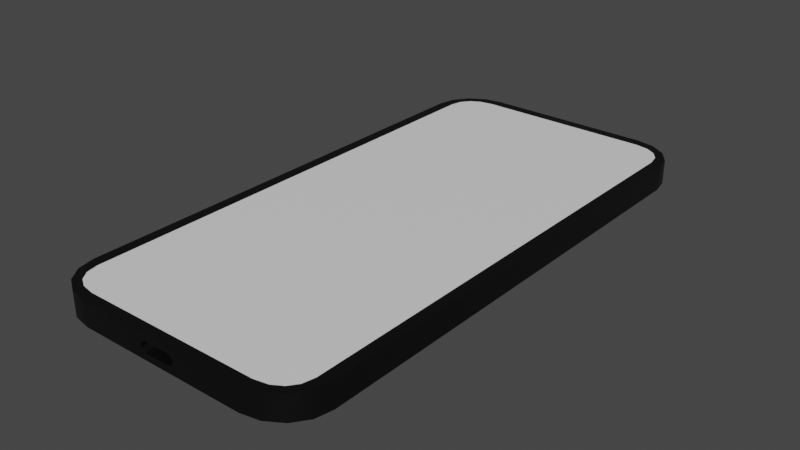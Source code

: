 # Source: Phone.blend  (saved by Blender 4.0.36; exported with 4.5.12 LTS)
import bpy
from mathutils import Matrix  # noqa: F401  (used for matrix-valued properties, if any)

bpy.ops.wm.read_factory_settings(use_empty=True)
scene = bpy.context.scene
scene.name = 'Scene'

# ---- collections
col_collection = bpy.data.collections.new('Collection'); scene.collection.children.link(col_collection)

# ---- materials (node trees are filled in below, after node groups)
mat_phonemat = bpy.data.materials.new('PhoneMAT')
mat_phonescreen = bpy.data.materials.new('PhoneScreen')

# ---- node groups
ng_auto_smooth = bpy.data.node_groups.new('Auto Smooth', 'GeometryNodeTree')
_s = ng_auto_smooth.interface.new_socket(name='Geometry', in_out='OUTPUT', socket_type='NodeSocketGeometry')
_s = ng_auto_smooth.interface.new_socket(name='Geometry', in_out='INPUT', socket_type='NodeSocketGeometry')
_s = ng_auto_smooth.interface.new_socket(name='Angle', in_out='INPUT', socket_type='NodeSocketFloat')
_s.subtype = 'ANGLE'
_s.min_value = 0.0
_s.max_value = 3.142
ng_auto_smooth.is_modifier = True
_N = ng_auto_smooth.nodes; _L = ng_auto_smooth.links
n0 = _N.new('NodeGroupOutput'); n0.name = 'Group Output'; n0.location = (480, -100)
n1 = _N.new('NodeGroupInput'); n1.name = 'Group Input'; n1.location = (-420, -300)
n2 = _N.new('NodeGroupInput'); n2.name = 'Group Input.001'; n2.location = (-60, -100)
n3 = _N.new('GeometryNodeSetShadeSmooth'); n3.name = 'Set Shade Smooth'; n3.location = (120, -100)
n3.domain = 'EDGE'
n4 = _N.new('GeometryNodeSetShadeSmooth'); n4.name = 'Set Shade Smooth.001'; n4.location = (300, -100)
n5 = _N.new('GeometryNodeInputMeshEdgeAngle'); n5.name = 'Edge Angle'; n5.location = (-420, -220)
n6 = _N.new('GeometryNodeInputEdgeSmooth'); n6.name = 'Is Edge Smooth'; n6.location = (-60, -160)
n7 = _N.new('GeometryNodeInputShadeSmooth'); n7.name = 'Is Face Smooth'; n7.location = (-240, -340)
n8 = _N.new('FunctionNodeBooleanMath'); n8.name = 'Boolean Math'; n8.location = (-60, -220)
n9 = _N.new('FunctionNodeCompare'); n9.name = 'Compare'; n9.location = (-240, -180)
n9.operation = 'LESS_EQUAL'
_L.new(n5.outputs[0], n9.inputs[0])
_L.new(n4.outputs[0], n0.inputs[0])
_L.new(n1.outputs[1], n9.inputs[1])
_L.new(n9.outputs[0], n8.inputs[0])
_L.new(n7.outputs[0], n8.inputs[1])
_L.new(n2.outputs[0], n3.inputs[0])
_L.new(n6.outputs[0], n3.inputs[1])
_L.new(n3.outputs[0], n4.inputs[0])
_L.new(n8.outputs[0], n3.inputs[2])
n0.is_active_output = True

# ---- material node trees
mat_phonemat.use_nodes = True; mat_phonemat.node_tree.nodes.clear()
_N = mat_phonemat.node_tree.nodes; _L = mat_phonemat.node_tree.links
n0 = _N.new('ShaderNodeBsdfPrincipled'); n0.name = 'Principled BSDF'; n0.location = (10, 300)
n0.inputs[0].default_value = (0.0, 0.0, 0.0, 1.0)
n0.inputs[3].default_value = 1.45
n1 = _N.new('ShaderNodeOutputMaterial'); n1.name = 'Material Output'; n1.location = (300, 300)
_L.new(n0.outputs[0], n1.inputs[0])
n1.is_active_output = True
mat_phonescreen.use_nodes = True; mat_phonescreen.node_tree.nodes.clear()
_N = mat_phonescreen.node_tree.nodes; _L = mat_phonescreen.node_tree.links
n0 = _N.new('ShaderNodeBsdfPrincipled'); n0.name = 'Principled BSDF'; n0.location = (10, 300)
n0.inputs[3].default_value = 1.45
n1 = _N.new('ShaderNodeOutputMaterial'); n1.name = 'Material Output'; n1.location = (300, 300)
_L.new(n0.outputs[0], n1.inputs[0])
n1.is_active_output = True

# ---- world
world_world = bpy.data.worlds.new('World'); scene.world = world_world
world_world.use_nodes = True; world_world.node_tree.nodes.clear()
_N = world_world.node_tree.nodes; _L = world_world.node_tree.links
n0 = _N.new('ShaderNodeOutputWorld'); n0.name = 'World Output'; n0.location = (300, 300)
n1 = _N.new('ShaderNodeBackground'); n1.name = 'Background'; n1.location = (10, 300)
n1.inputs[0].default_value = (0.05088, 0.05088, 0.05088, 1.0)
_L.new(n1.outputs[0], n0.inputs[0])
n0.is_active_output = True
world_world.color = (0.05088, 0.05088, 0.05088)
world_world.use_sun_shadow = False
world_world.sun_shadow_jitter_overblur = 0.0

# ---- meshes
me_cube = bpy.data.meshes.new('Cube')
me_cube.from_pydata([(0.2795, 1.193, -0.109), (0.07446, 1.374, -0.109), (0.1851, 1.21, -0.109), (0.1263, 1.247, -0.109), (0.0909, 1.297, -0.109), (-0.9785, -1.886, 0.0978), (-0.7176, -2.12, 0.0978), (-0.9569, -1.983, 0.0978), (-0.9047, -2.053, 0.0978), (-0.8265, -2.1, 0.0978), (0.07446, 1.837, -0.109), (0.2795, 2.018, -0.109), (0.0909, 1.914, -0.109), (0.1263, 1.964, -0.109), (0.1851, 2.0, -0.109), (-0.2368, 2.15, 0.0978), (-0.9785, 1.886, 0.0978), (-0.8265, 2.1, 0.0978), (-0.9047, 2.053, 0.0978), (-0.9569, 1.983, 0.0978), (0.8809, 1.374, -0.109), (0.6759, 1.193, -0.109), (0.8645, 1.297, -0.109), (0.8291, 1.247, -0.109), (0.7703, 1.21, -0.109), (0.7176, -2.12, 0.0978), (0.9785, -1.886, 0.0978), (0.8265, -2.1, 0.0978), (0.9047, -2.053, 0.0978), (0.9569, -1.983, 0.0978), (0.6759, 2.018, -0.109), (0.8809, 1.837, -0.109), (0.7703, 2.0, -0.109), (0.8291, 1.964, -0.109), (0.8645, 1.914, -0.109), (0.9785, 1.886, 0.0978), (0.2368, 2.15, 0.0978), (0.9569, 1.983, 0.0978), (0.9047, 2.053, 0.0978), (0.8265, 2.1, 0.0978), (-0.8325, -2.18, 0.0978), (-0.9579, -2.102, 0.0978), (-1.042, -1.985, 0.0978), (-1.071, -1.847, 0.0978), (-0.8325, 2.18, 0.0978), (-0.2332, 2.177, 0.0978), (-0.9579, 2.102, 0.0978), (-1.042, 1.985, 0.0978), (-1.071, 1.847, 0.0978), (1.042, 1.985, 0.0978), (1.071, 1.847, 0.0978), (0.9579, 2.102, 0.0978), (0.8325, 2.18, 0.0978), (0.2332, 2.177, 0.0978), (0.8325, -2.18, 0.0978), (0.9579, -2.102, 0.0978), (1.042, -1.985, 0.0978), (1.071, -1.847, 0.0978), (-0.8325, -2.18, -0.09693), (-0.9579, -2.102, -0.09693), (-1.042, -1.985, -0.09693), (-1.071, -1.847, -0.09693), (-0.6845, 2.208, -0.09693), (-0.8325, 2.18, -0.09693), (-0.9579, 2.102, -0.09693), (-1.042, 1.985, -0.09693), (-1.071, 1.847, -0.09693), (1.071, 1.847, -0.09693), (1.042, 1.985, -0.09693), (0.9579, 2.102, -0.09693), (0.8325, 2.18, -0.09693), (0.6845, 2.208, -0.09693), (0.8325, -2.18, -0.09693), (0.9579, -2.102, -0.09693), (1.042, -1.985, -0.09693), (1.071, -1.847, -0.09693), (0.1767, 1.169, -0.09693), (0.2844, 1.149, -0.09693), (0.09926, 1.217, -0.09693), (0.05, 1.286, -0.09693), (0.03011, 1.38, -0.09693), (0.2844, 2.062, -0.09693), (0.1767, 2.042, -0.09693), (0.09926, 1.993, -0.09693), (0.05, 1.925, -0.09693), (0.03011, 1.831, -0.09693), (0.9253, 1.831, -0.09693), (0.9054, 1.925, -0.09693), (0.8561, 1.993, -0.09693), (0.7787, 2.042, -0.09693), (0.6711, 2.062, -0.09693), (0.6711, 1.149, -0.09693), (0.7787, 1.169, -0.09693), (0.8561, 1.217, -0.09693), (0.9054, 1.286, -0.09693), (0.9253, 1.38, -0.09693), (0.1858, 1.192, -0.108), (0.2866, 1.174, -0.108), (0.1164, 1.236, -0.108), (0.07301, 1.296, -0.108), (0.05473, 1.382, -0.108), (0.2866, 2.037, -0.108), (0.1858, 2.018, -0.108), (0.1164, 1.975, -0.108), (0.07301, 1.914, -0.108), (0.05473, 1.829, -0.108), (0.9007, 1.829, -0.108), (0.8824, 1.914, -0.108), (0.839, 1.975, -0.108), (0.7696, 2.018, -0.108), (0.6688, 2.037, -0.108), (0.6688, 1.174, -0.108), (0.7696, 1.192, -0.108), (0.839, 1.236, -0.108), (0.8824, 1.296, -0.108), (0.9007, 1.382, -0.108), (0.1872, 1.204, -0.109), (0.2842, 1.186, -0.109), (0.1234, 1.243, -0.109), (0.08418, 1.298, -0.109), (0.06692, 1.379, -0.109), (0.2842, 2.025, -0.109), (0.1872, 2.007, -0.109), (0.1234, 1.967, -0.109), (0.08418, 1.912, -0.109), (0.06692, 1.831, -0.109), (0.8885, 1.831, -0.109), (0.8712, 1.912, -0.109), (0.832, 1.967, -0.109), (0.7682, 2.007, -0.109), (0.6712, 2.025, -0.109), (0.6712, 1.186, -0.109), (0.7682, 1.204, -0.109), (0.832, 1.243, -0.109), (0.8712, 1.298, -0.109), (0.8885, 1.379, -0.109), (0.1949, 1.224, -0.1339), (0.2862, 1.207, -0.1339), (0.1381, 1.259, -0.1339), (0.1039, 1.307, -0.1339), (0.08798, 1.382, -0.1339), (0.2862, 2.004, -0.1339), (0.1949, 1.987, -0.1339), (0.1381, 1.952, -0.1339), (0.1039, 1.904, -0.1339), (0.08798, 1.829, -0.1339), (0.8674, 1.829, -0.1339), (0.8515, 1.904, -0.1339), (0.8173, 1.952, -0.1339), (0.7605, 1.987, -0.1339), (0.6692, 2.004, -0.1339), (0.6692, 1.207, -0.1339), (0.7605, 1.224, -0.1339), (0.8173, 1.259, -0.1339), (0.8515, 1.307, -0.1339), (0.8674, 1.382, -0.1339), (0.4861, 1.944, -0.157), (0.4861, 1.992, -0.09935), (0.5254, 1.936, -0.157), (0.5438, 1.981, -0.09935), (0.5588, 1.914, -0.157), (0.5927, 1.948, -0.09935), (0.581, 1.881, -0.157), (0.6254, 1.899, -0.09935), (0.5889, 1.841, -0.157), (0.6369, 1.841, -0.09935), (0.581, 1.802, -0.157), (0.6254, 1.784, -0.09935), (0.5588, 1.769, -0.157), (0.5927, 1.735, -0.09935), (0.5254, 1.746, -0.157), (0.5438, 1.702, -0.09935), (0.4861, 1.739, -0.157), (0.4861, 1.691, -0.09935), (0.4468, 1.746, -0.157), (0.4285, 1.702, -0.09935), (0.4135, 1.769, -0.157), (0.3796, 1.735, -0.09935), (0.3912, 1.802, -0.157), (0.3469, 1.784, -0.09935), (0.3834, 1.841, -0.157), (0.3354, 1.841, -0.09935), (0.3912, 1.881, -0.157), (0.3469, 1.899, -0.09935), (0.4135, 1.914, -0.157), (0.3796, 1.948, -0.09935), (0.4468, 1.936, -0.157), (0.4285, 1.981, -0.09935), (0.4861, 1.992, -0.157), (0.5438, 1.981, -0.157), (0.5927, 1.948, -0.157), (0.6254, 1.899, -0.157), (0.6369, 1.841, -0.157), (0.6254, 1.784, -0.157), (0.5927, 1.735, -0.157), (0.5438, 1.702, -0.157), (0.4861, 1.691, -0.157), (0.4285, 1.702, -0.157), (0.3796, 1.735, -0.157), (0.3469, 1.784, -0.157), (0.3354, 1.841, -0.157), (0.3469, 1.899, -0.157), (0.3796, 1.948, -0.157), (0.4285, 1.981, -0.157), (0.4861, 1.478, -0.157), (0.4861, 1.526, -0.09935), (0.5254, 1.47, -0.157), (0.5438, 1.514, -0.09935), (0.5588, 1.448, -0.157), (0.5927, 1.482, -0.09935), (0.581, 1.414, -0.157), (0.6254, 1.433, -0.09935), (0.5889, 1.375, -0.157), (0.6369, 1.375, -0.09935), (0.581, 1.336, -0.157), (0.6254, 1.317, -0.09935), (0.5588, 1.303, -0.157), (0.5927, 1.269, -0.09935), (0.5254, 1.28, -0.157), (0.5438, 1.236, -0.09935), (0.4861, 1.272, -0.157), (0.4861, 1.224, -0.09935), (0.4468, 1.28, -0.157), (0.4285, 1.236, -0.09935), (0.4135, 1.303, -0.157), (0.3796, 1.269, -0.09935), (0.3912, 1.336, -0.157), (0.3469, 1.317, -0.09935), (0.3834, 1.375, -0.157), (0.3354, 1.375, -0.09935), (0.3912, 1.414, -0.157), (0.3469, 1.433, -0.09935), (0.4135, 1.448, -0.157), (0.3796, 1.482, -0.09935), (0.4468, 1.47, -0.157), (0.4285, 1.514, -0.09935), (0.4861, 1.526, -0.157), (0.5438, 1.514, -0.157), (0.5927, 1.482, -0.157), (0.6254, 1.433, -0.157), (0.6369, 1.375, -0.157), (0.6254, 1.317, -0.157), (0.5927, 1.269, -0.157), (0.5438, 1.236, -0.157), (0.4861, 1.224, -0.157), (0.4285, 1.236, -0.157), (0.3796, 1.269, -0.157), (0.3469, 1.317, -0.157), (0.3354, 1.375, -0.157), (0.3469, 1.433, -0.157), (0.3796, 1.482, -0.157), (0.4285, 1.514, -0.157), (0.1522, 1.618, -0.157), (0.1042, 1.618, -0.09935), (0.16, 1.657, -0.157), (0.1157, 1.675, -0.09935), (0.1823, 1.69, -0.157), (0.1484, 1.724, -0.09935), (0.2156, 1.713, -0.157), (0.1973, 1.757, -0.09935), (0.2549, 1.721, -0.157), (0.2549, 1.769, -0.09935), (0.2943, 1.713, -0.157), (0.3126, 1.757, -0.09935), (0.3276, 1.69, -0.157), (0.3615, 1.724, -0.09935), (0.3499, 1.657, -0.157), (0.3942, 1.675, -0.09935), (0.3577, 1.618, -0.157), (0.4057, 1.618, -0.09935), (0.3499, 1.578, -0.157), (0.3942, 1.56, -0.09935), (0.3276, 1.545, -0.157), (0.3615, 1.511, -0.09935), (0.2943, 1.523, -0.157), (0.3126, 1.479, -0.09935), (0.2549, 1.515, -0.157), (0.2549, 1.467, -0.09935), (0.2156, 1.523, -0.157), (0.1973, 1.479, -0.09935), (0.1823, 1.545, -0.157), (0.1484, 1.511, -0.09935), (0.16, 1.578, -0.157), (0.1157, 1.56, -0.09935), (0.1042, 1.618, -0.157), (0.1157, 1.675, -0.157), (0.1484, 1.724, -0.157), (0.1973, 1.757, -0.157), (0.2549, 1.769, -0.157), (0.3126, 1.757, -0.157), (0.3615, 1.724, -0.157), (0.3942, 1.675, -0.157), (0.4057, 1.618, -0.157), (0.3942, 1.56, -0.157), (0.3615, 1.511, -0.157), (0.3126, 1.479, -0.157), (0.2549, 1.467, -0.157), (0.1973, 1.479, -0.157), (0.1484, 1.511, -0.157), (0.1157, 1.56, -0.157), (0.6031, 1.618, -0.157), (0.5552, 1.618, -0.09935), (0.611, 1.657, -0.157), (0.5666, 1.675, -0.09935), (0.6332, 1.69, -0.157), (0.5993, 1.724, -0.09935), (0.6666, 1.713, -0.157), (0.6482, 1.757, -0.09935), (0.7059, 1.721, -0.157), (0.7059, 1.769, -0.09935), (0.7452, 1.713, -0.157), (0.7635, 1.757, -0.09935), (0.7785, 1.69, -0.157), (0.8124, 1.724, -0.09935), (0.8008, 1.657, -0.157), (0.8451, 1.675, -0.09935), (0.8086, 1.618, -0.157), (0.8566, 1.618, -0.09935), (0.8008, 1.578, -0.157), (0.8451, 1.56, -0.09935), (0.7785, 1.545, -0.157), (0.8124, 1.511, -0.09935), (0.7452, 1.523, -0.157), (0.7635, 1.479, -0.09935), (0.7059, 1.515, -0.157), (0.7059, 1.467, -0.09935), (0.6666, 1.523, -0.157), (0.6482, 1.479, -0.09935), (0.6332, 1.545, -0.157), (0.5993, 1.511, -0.09935), (0.611, 1.578, -0.157), (0.5666, 1.56, -0.09935), (0.5552, 1.618, -0.157), (0.5666, 1.675, -0.157), (0.5993, 1.724, -0.157), (0.6482, 1.757, -0.157), (0.7059, 1.769, -0.157), (0.7635, 1.757, -0.157), (0.8124, 1.724, -0.157), (0.8451, 1.675, -0.157), (0.8566, 1.618, -0.157), (0.8451, 1.56, -0.157), (0.8124, 1.511, -0.157), (0.7635, 1.479, -0.157), (0.7059, 1.467, -0.157), (0.6482, 1.479, -0.157), (0.5993, 1.511, -0.157), (0.5666, 1.56, -0.157), (-0.6845, -2.208, -0.09693), (-0.6845, -2.208, 0.0978), (0.6845, -2.208, 0.0978), (0.6845, -2.208, -0.09693), (-0.1417, -2.208, 0.004153), (-0.09353, -2.208, 0.04342), (-0.1895, -2.208, 0.04821), (-0.138, -2.208, 0.01918), (-0.1276, -2.208, 0.03192), (-0.112, -2.208, 0.04043), (0.09353, -2.208, 0.04342), (0.1417, -2.208, 0.004153), (0.1895, -2.208, 0.04821), (0.112, -2.208, 0.04043), (0.1276, -2.208, 0.03192), (0.138, -2.208, 0.01918), (-0.09353, -2.208, -0.04255), (-0.1417, -2.208, -0.003283), (-0.1895, -2.208, -0.04734), (-0.112, -2.208, -0.03956), (-0.1276, -2.208, -0.03105), (-0.138, -2.208, -0.01831), (0.1417, -2.208, -0.003283), (0.09353, -2.208, -0.04255), (0.1895, -2.208, -0.04734), (0.138, -2.208, -0.01831), (0.1276, -2.208, -0.03105), (0.112, -2.208, -0.03956), (-0.1417, -2.086, -0.003283), (-0.09353, -2.086, -0.04255), (-0.138, -2.086, -0.01831), (-0.1276, -2.086, -0.03105), (-0.112, -2.086, -0.03956), (-0.09353, -2.086, 0.04342), (-0.1417, -2.086, 0.004153), (-0.112, -2.086, 0.04043), (-0.1276, -2.086, 0.03192), (-0.138, -2.086, 0.01918), (0.1417, -2.086, 0.004153), (0.09353, -2.086, 0.04342), (0.138, -2.086, 0.01918), (0.1276, -2.086, 0.03192), (0.112, -2.086, 0.04043), (0.09353, -2.086, -0.04255), (0.1417, -2.086, -0.003283), (0.112, -2.086, -0.03956), (0.1276, -2.086, -0.03105), (0.138, -2.086, -0.01831), (0.6845, 2.208, 0.0978), (-0.6845, 2.208, 0.0978), (0.7176, 2.12, 0.0978), (-0.7176, 2.12, 0.0978), (0.2207, 2.168, 0.08719), (-0.2207, 2.168, 0.08719), (0.2241, 2.16, 0.08719), (-0.2241, 2.16, 0.08719)], [], [(364, 371, 391, 377), (67, 50, 57, 75), (28, 29, 26), (61, 43, 48, 66), (62, 397, 396, 71), (348, 349, 40, 58), (58, 40, 41, 59), (59, 41, 42, 60), (60, 42, 43, 61), (397, 62, 63, 44), (44, 63, 64, 46), (46, 64, 65, 47), (47, 65, 66, 48), (50, 67, 68, 49), (49, 68, 69, 51), (51, 69, 70, 52), (52, 70, 71, 396), (350, 351, 72, 54), (54, 72, 73, 55), (55, 73, 74, 56), (56, 74, 75, 57), (23, 24, 152, 153), (6, 9, 40, 349), (9, 8, 41, 40), (8, 7, 42, 41), (7, 5, 43, 42), (17, 399, 397, 44), (18, 17, 44, 46), (19, 18, 46, 47), (16, 19, 47, 48), (37, 35, 50, 49), (38, 37, 49, 51), (39, 38, 51, 52), (398, 39, 52, 396), (27, 25, 350, 54), (28, 27, 54, 55), (29, 28, 55, 56), (26, 29, 56, 57), (5, 16, 48, 43), (25, 6, 349, 350), (35, 26, 57, 50), (36, 53, 400, 402), (76, 77, 348, 58), (78, 76, 58, 59), (79, 78, 59, 60), (80, 79, 60, 61), (81, 82, 63, 62), (82, 83, 64, 63), (83, 84, 65, 64), (84, 85, 66, 65), (86, 87, 68, 67), (87, 88, 69, 68), (88, 89, 70, 69), (89, 90, 71, 70), (91, 92, 72, 351), (92, 93, 73, 72), (93, 94, 74, 73), (94, 95, 75, 74), (85, 80, 61, 66), (90, 81, 62, 71), (95, 86, 67, 75), (77, 91, 351, 348), (96, 97, 77, 76), (98, 96, 76, 78), (99, 98, 78, 79), (100, 99, 79, 80), (101, 102, 82, 81), (102, 103, 83, 82), (103, 104, 84, 83), (104, 105, 85, 84), (106, 107, 87, 86), (107, 108, 88, 87), (108, 109, 89, 88), (109, 110, 90, 89), (111, 112, 92, 91), (112, 113, 93, 92), (113, 114, 94, 93), (114, 115, 95, 94), (105, 100, 80, 85), (110, 101, 81, 90), (115, 106, 86, 95), (97, 111, 91, 77), (116, 117, 97, 96), (118, 116, 96, 98), (119, 118, 98, 99), (120, 119, 99, 100), (121, 122, 102, 101), (122, 123, 103, 102), (123, 124, 104, 103), (124, 125, 105, 104), (126, 127, 107, 106), (127, 128, 108, 107), (128, 129, 109, 108), (129, 130, 110, 109), (131, 132, 112, 111), (132, 133, 113, 112), (133, 134, 114, 113), (134, 135, 115, 114), (125, 120, 100, 105), (130, 121, 101, 110), (135, 126, 106, 115), (117, 131, 111, 97), (2, 0, 117, 116), (3, 2, 116, 118), (4, 3, 118, 119), (1, 4, 119, 120), (11, 14, 122, 121), (14, 13, 123, 122), (13, 12, 124, 123), (12, 10, 125, 124), (31, 34, 127, 126), (34, 33, 128, 127), (33, 32, 129, 128), (32, 30, 130, 129), (21, 24, 132, 131), (24, 23, 133, 132), (23, 22, 134, 133), (22, 20, 135, 134), (10, 1, 120, 125), (30, 11, 121, 130), (20, 31, 126, 135), (0, 21, 131, 117), (140, 136, 139), (12, 13, 143, 144), (22, 23, 153, 154), (10, 12, 144, 145), (0, 2, 136, 137), (20, 22, 154, 155), (34, 31, 146, 147), (2, 3, 138, 136), (1, 10, 145, 140), (33, 34, 147, 148), (3, 4, 139, 138), (11, 30, 150, 141), (32, 33, 148, 149), (4, 1, 140, 139), (31, 20, 155, 146), (30, 32, 149, 150), (14, 11, 141, 142), (21, 0, 137, 151), (24, 21, 151, 152), (13, 14, 142, 143), (188, 157, 159, 189), (189, 159, 161, 190), (190, 161, 163, 191), (191, 163, 165, 192), (192, 165, 167, 193), (193, 167, 169, 194), (194, 169, 171, 195), (195, 171, 173, 196), (196, 173, 175, 197), (197, 175, 177, 198), (198, 177, 179, 199), (199, 179, 181, 200), (200, 181, 183, 201), (201, 183, 185, 202), (165, 161, 177), (202, 185, 187, 203), (203, 187, 157, 188), (182, 186, 170), (158, 156, 188, 189), (160, 158, 189, 190), (162, 160, 190, 191), (164, 162, 191, 192), (166, 164, 192, 193), (168, 166, 193, 194), (170, 168, 194, 195), (172, 170, 195, 196), (174, 172, 196, 197), (176, 174, 197, 198), (178, 176, 198, 199), (180, 178, 199, 200), (182, 180, 200, 201), (184, 182, 201, 202), (186, 184, 202, 203), (156, 186, 203, 188), (236, 205, 207, 237), (237, 207, 209, 238), (238, 209, 211, 239), (239, 211, 213, 240), (240, 213, 215, 241), (241, 215, 217, 242), (242, 217, 219, 243), (243, 219, 221, 244), (244, 221, 223, 245), (245, 223, 225, 246), (246, 225, 227, 247), (247, 227, 229, 248), (248, 229, 231, 249), (249, 231, 233, 250), (213, 209, 225), (250, 233, 235, 251), (251, 235, 205, 236), (230, 234, 218), (206, 204, 236, 237), (208, 206, 237, 238), (210, 208, 238, 239), (212, 210, 239, 240), (214, 212, 240, 241), (216, 214, 241, 242), (218, 216, 242, 243), (220, 218, 243, 244), (222, 220, 244, 245), (224, 222, 245, 246), (226, 224, 246, 247), (228, 226, 247, 248), (230, 228, 248, 249), (232, 230, 249, 250), (234, 232, 250, 251), (204, 234, 251, 236), (284, 253, 255, 285), (285, 255, 257, 286), (286, 257, 259, 287), (287, 259, 261, 288), (288, 261, 263, 289), (289, 263, 265, 290), (290, 265, 267, 291), (291, 267, 269, 292), (292, 269, 271, 293), (293, 271, 273, 294), (294, 273, 275, 295), (295, 275, 277, 296), (296, 277, 279, 297), (297, 279, 281, 298), (269, 265, 257), (298, 281, 283, 299), (299, 283, 253, 284), (270, 274, 282), (254, 252, 284, 285), (256, 254, 285, 286), (258, 256, 286, 287), (260, 258, 287, 288), (262, 260, 288, 289), (264, 262, 289, 290), (266, 264, 290, 291), (268, 266, 291, 292), (270, 268, 292, 293), (272, 270, 293, 294), (274, 272, 294, 295), (276, 274, 295, 296), (278, 276, 296, 297), (280, 278, 297, 298), (282, 280, 298, 299), (252, 282, 299, 284), (332, 301, 303, 333), (333, 303, 305, 334), (334, 305, 307, 335), (335, 307, 309, 336), (336, 309, 311, 337), (337, 311, 313, 338), (338, 313, 315, 339), (339, 315, 317, 340), (340, 317, 319, 341), (341, 319, 321, 342), (342, 321, 323, 343), (343, 323, 325, 344), (344, 325, 327, 345), (345, 327, 329, 346), (321, 313, 305), (346, 329, 331, 347), (347, 331, 301, 332), (318, 322, 330), (302, 300, 332, 333), (304, 302, 333, 334), (306, 304, 334, 335), (308, 306, 335, 336), (310, 308, 336, 337), (312, 310, 337, 338), (314, 312, 338, 339), (316, 314, 339, 340), (318, 316, 340, 341), (320, 318, 341, 342), (322, 320, 342, 343), (324, 322, 343, 344), (326, 324, 344, 345), (328, 326, 345, 346), (330, 328, 346, 347), (300, 330, 347, 332), (358, 353, 381, 387), (370, 359, 386, 392), (387, 386, 389), (354, 349, 348), (366, 348, 351), (360, 350, 349), (372, 351, 350), (352, 355, 354), (355, 356, 354), (356, 357, 354), (357, 353, 354), (358, 361, 360), (361, 362, 360), (362, 363, 360), (363, 359, 360), (364, 367, 366), (367, 368, 366), (368, 369, 366), (369, 365, 366), (370, 373, 372), (373, 374, 372), (374, 375, 372), (375, 371, 372), (358, 387, 390, 361), (361, 390, 389, 362), (362, 389, 388, 363), (363, 388, 386, 359), (391, 371, 375, 393), (393, 375, 374, 394), (394, 374, 373, 395), (395, 373, 370, 392), (376, 365, 369, 378), (378, 369, 368, 379), (379, 368, 367, 380), (380, 367, 364, 377), (381, 353, 357, 383), (383, 357, 356, 384), (384, 356, 355, 385), (385, 355, 352, 382), (352, 365, 376, 382), (26, 35, 16), (35, 37, 38), (16, 35, 399), (38, 39, 35), (39, 398, 35), (398, 399, 35), (399, 17, 16), (17, 18, 16), (18, 19, 16), (16, 5, 26), (5, 7, 8), (26, 5, 25), (8, 9, 5), (9, 6, 5), (6, 25, 5), (25, 27, 26), (27, 28, 26), (140, 145, 141), (145, 144, 142), (144, 143, 142), (142, 141, 145), (141, 150, 137), (140, 141, 137), (150, 149, 146), (149, 148, 147), (146, 149, 147), (146, 155, 151), (155, 154, 152), (146, 151, 150), (154, 153, 152), (152, 151, 155), (151, 137, 150), (137, 136, 140), (136, 138, 139), (161, 159, 185), (159, 157, 185), (157, 187, 185), (185, 183, 181), (181, 179, 177), (177, 175, 173), (173, 171, 177), (171, 169, 177), (169, 167, 165), (165, 163, 161), (185, 181, 161), (181, 177, 161), (169, 165, 177), (186, 156, 158), (158, 160, 162), (162, 164, 166), (166, 168, 170), (170, 172, 174), (174, 176, 178), (178, 180, 182), (182, 184, 186), (186, 158, 162), (162, 166, 186), (166, 170, 186), (170, 174, 178), (178, 182, 170), (209, 207, 233), (207, 205, 233), (205, 235, 233), (233, 231, 229), (229, 227, 225), (225, 223, 221), (221, 219, 225), (219, 217, 225), (217, 215, 213), (213, 211, 209), (233, 229, 209), (229, 225, 209), (217, 213, 225), (234, 204, 206), (206, 208, 210), (210, 212, 214), (214, 216, 218), (218, 220, 222), (222, 224, 226), (226, 228, 230), (230, 232, 234), (234, 206, 210), (210, 214, 234), (214, 218, 234), (218, 222, 226), (226, 230, 218), (257, 255, 281), (255, 253, 281), (253, 283, 281), (281, 279, 277), (277, 275, 273), (273, 271, 269), (269, 267, 265), (265, 263, 261), (261, 259, 265), (259, 257, 265), (281, 277, 257), (277, 273, 257), (273, 269, 257), (282, 252, 254), (254, 256, 258), (258, 260, 262), (262, 264, 258), (264, 266, 258), (266, 268, 270), (270, 272, 274), (274, 276, 278), (278, 280, 274), (280, 282, 274), (282, 254, 266), (254, 258, 266), (266, 270, 282), (305, 303, 329), (303, 301, 329), (301, 331, 329), (329, 327, 321), (327, 325, 321), (325, 323, 321), (321, 319, 317), (317, 315, 321), (315, 313, 321), (313, 311, 305), (311, 309, 305), (309, 307, 305), (305, 329, 321), (330, 300, 302), (302, 304, 306), (306, 308, 310), (310, 312, 306), (312, 314, 306), (314, 316, 318), (318, 320, 322), (322, 324, 326), (326, 328, 322), (328, 330, 322), (330, 302, 314), (302, 306, 314), (314, 318, 330), (377, 391, 387), (391, 393, 392), (387, 391, 386), (393, 394, 395), (395, 392, 393), (392, 386, 391), (386, 388, 389), (389, 390, 387), (387, 381, 377), (381, 383, 382), (377, 381, 376), (383, 384, 385), (385, 382, 383), (382, 376, 381), (376, 378, 379), (379, 380, 376), (380, 377, 376), (348, 366, 354), (366, 365, 354), (365, 352, 354), (351, 372, 366), (372, 371, 366), (371, 364, 366), (349, 354, 360), (354, 353, 360), (353, 358, 360), (350, 360, 372), (360, 359, 372), (359, 370, 372), (45, 53, 396, 397), (36, 15, 399, 398), (15, 45, 397, 399), (53, 36, 398, 396), (403, 402, 400, 401), (15, 36, 402, 403), (45, 15, 403, 401), (53, 45, 401, 400)])
me_cube.polygons.foreach_set('use_smooth', [True] * 493)
me_cube.polygons.foreach_set('material_index', [0, 0, 1, 0, 0, 0, 0, 0, 0, 0, 0, 0, 0, 0, 0, 0, 0, 0, 0, 0, 0, 0, 0, 0, 0, 0, 0, 0, 0, 0, 0, 0, 0, 0, 0, 0, 0, 0, 0, 0, 0, 0, 0, 0, 0, 0, 0, 0, 0, 0, 0, 0, 0, 0, 0, 0, 0, 0, 0, 0, 0, 0, 0, 0, 0, 0, 0, 0, 0, 0, 0, 0, 0, 0, 0, 0, 0, 0, 0, 0, 0, 0, 0, 0, 0, 0, 0, 0, 0, 0, 0, 0, 0, 0, 0, 0, 0, 0, 0, 0, 0, 0, 0, 0, 0, 0, 0, 0, 0, 0, 0, 0, 0, 0, 0, 0, 0, 0, 0, 0, 0, 0, 0, 0, 0, 0, 0, 0, 0, 0, 0, 0, 0, 0, 0, 0, 0, 0, 0, 0, 0, 0, 0, 0, 0, 0, 0, 0, 0, 0, 0, 0, 0, 0, 0, 0, 0, 0, 0, 1, 0, 0, 0, 0, 0, 0, 0, 0, 0, 0, 0, 0, 0, 0, 0, 0, 0, 0, 0, 0, 0, 0, 0, 0, 0, 0, 0, 0, 0, 0, 0, 0, 0, 1, 0, 0, 0, 0, 0, 0, 0, 0, 0, 0, 0, 0, 0, 0, 0, 0, 0, 0, 0, 0, 0, 0, 0, 0, 0, 0, 0, 0, 0, 0, 0, 0, 0, 1, 0, 0, 0, 0, 0, 0, 0, 0, 0, 0, 0, 0, 0, 0, 0, 0, 0, 0, 0, 0, 0, 0, 0, 0, 0, 0, 0, 0, 0, 0, 0, 0, 0, 1, 0, 0, 0, 0, 0, 0, 0, 0, 0, 0, 0, 0, 0, 0, 0, 0, 0, 0, 0, 0, 0, 0, 0, 0, 0, 0, 0, 0, 0, 0, 0, 0, 0, 0, 0, 0, 0, 0, 0, 0, 0, 0, 0, 0, 0, 0, 0, 0, 0, 0, 0, 0, 0, 0, 0, 0, 1, 1, 1, 1, 1, 1, 1, 1, 1, 1, 1, 1, 1, 1, 1, 1, 1, 0, 0, 0, 0, 0, 0, 0, 0, 0, 0, 0, 0, 0, 0, 0, 0, 0, 0, 0, 0, 0, 0, 0, 0, 0, 0, 0, 0, 0, 0, 1, 1, 1, 1, 1, 1, 1, 1, 1, 1, 1, 1, 1, 0, 0, 0, 0, 0, 0, 0, 0, 0, 0, 0, 0, 0, 1, 1, 1, 1, 1, 1, 1, 1, 1, 1, 1, 1, 1, 0, 0, 0, 0, 0, 0, 0, 0, 0, 0, 0, 0, 0, 1, 1, 1, 1, 1, 1, 1, 1, 1, 1, 1, 1, 1, 0, 0, 0, 0, 0, 0, 0, 0, 0, 0, 0, 0, 0, 1, 1, 1, 1, 1, 1, 1, 1, 1, 1, 1, 1, 1, 0, 0, 0, 0, 0, 0, 0, 0, 0, 0, 0, 0, 0, 0, 0, 0, 0, 0, 0, 0, 0, 0, 0, 0, 0, 0, 0, 0, 0, 0, 0, 0, 0, 0, 0, 0, 0])
_uv = me_cube.uv_layers.new(name='UVMap')
_uv.uv.foreach_set('vector', [0.4448, 0.9226, 0.4448, 0.8274, 0.4448, 0.8274, 0.4448, 0.9226, 0.375, 0.5204, 0.625, 0.5204, 0.625, 0.7296, 0.375, 0.7296, 0.6516, 0.7379, 0.6459, 0.7341, 0.6436, 0.7287, 0.375, 0.02044, 0.625, 0.02044, 0.625, 0.2296, 0.375, 0.2296, 0.375, 0.2951, 0.625, 0.2951, 0.625, 0.4549, 0.375, 0.4549, 0.375, 0.9549, 0.625, 0.9549, 0.625, 0.9721, 0.375, 0.9721, 0.375, 0.9721, 0.625, 0.9721, 0.625, 1.0, 0.375, 1.0, 0.375, 0.0, 0.625, 0.0, 0.625, 0.01262, 0.375, 0.01262, 0.375, 0.01262, 0.625, 0.01262, 0.625, 0.02044, 0.375, 0.02044, 0.625, 0.2951, 0.375, 0.2951, 0.375, 0.2779, 0.625, 0.2779, 0.625, 0.2779, 0.375, 0.2779, 0.375, 0.25, 0.625, 0.25, 0.625, 0.25, 0.375, 0.25, 0.375, 0.2374, 0.625, 0.2374, 0.625, 0.2374, 0.375, 0.2374, 0.375, 0.2296, 0.625, 0.2296, 0.625, 0.5204, 0.375, 0.5204, 0.375, 0.5126, 0.625, 0.5126, 0.625, 0.5126, 0.375, 0.5126, 0.375, 0.5, 0.625, 0.5, 0.625, 0.5, 0.375, 0.5, 0.375, 0.4721, 0.625, 0.4721, 0.625, 0.4721, 0.375, 0.4721, 0.375, 0.4549, 0.625, 0.4549, 0.625, 0.7951, 0.375, 0.7951, 0.375, 0.7779, 0.625, 0.7779, 0.625, 0.7779, 0.375, 0.7779, 0.375, 0.75, 0.625, 0.75, 0.625, 0.75, 0.375, 0.75, 0.375, 0.7374, 0.625, 0.7374, 0.625, 0.7374, 0.375, 0.7374, 0.375, 0.7296, 0.625, 0.7296, 0.3391, 0.7262, 0.3317, 0.7281, 0.3317, 0.7281, 0.3391, 0.7262, 0.828, 0.7416, 0.8399, 0.7405, 0.8471, 0.7484, 0.8299, 0.75, 0.8399, 0.7405, 0.8484, 0.7379, 0.8618, 0.744, 0.8471, 0.7484, 0.8484, 0.7379, 0.8541, 0.7341, 0.8716, 0.7374, 0.8618, 0.744, 0.8541, 0.7341, 0.8564, 0.7287, 0.875, 0.7296, 0.8716, 0.7374, 0.8399, 0.5095, 0.828, 0.5084, 0.8299, 0.5, 0.8471, 0.5016, 0.8484, 0.5121, 0.8399, 0.5095, 0.8471, 0.5016, 0.8618, 0.506, 0.8541, 0.5159, 0.8484, 0.5121, 0.8618, 0.506, 0.8716, 0.5126, 0.8564, 0.5213, 0.8541, 0.5159, 0.8716, 0.5126, 0.875, 0.5204, 0.6459, 0.5159, 0.6436, 0.5213, 0.625, 0.5204, 0.6284, 0.5126, 0.6516, 0.5121, 0.6459, 0.5159, 0.6284, 0.5126, 0.6382, 0.506, 0.6601, 0.5095, 0.6516, 0.5121, 0.6382, 0.506, 0.6529, 0.5016, 0.672, 0.5084, 0.6601, 0.5095, 0.6529, 0.5016, 0.6701, 0.5, 0.6601, 0.7405, 0.672, 0.7416, 0.6701, 0.75, 0.6529, 0.7484, 0.6516, 0.7379, 0.6601, 0.7405, 0.6529, 0.7484, 0.6382, 0.744, 0.6459, 0.7341, 0.6516, 0.7379, 0.6382, 0.744, 0.6284, 0.7374, 0.6436, 0.7287, 0.6459, 0.7341, 0.6284, 0.7374, 0.625, 0.7296, 0.8564, 0.7287, 0.8564, 0.5213, 0.875, 0.5204, 0.875, 0.7296, 0.672, 0.7416, 0.828, 0.7416, 0.8299, 0.75, 0.6701, 0.75, 0.6436, 0.5213, 0.6436, 0.7287, 0.625, 0.7296, 0.625, 0.5204, 0.6749, 0.5055, 0.6744, 0.5029, 0.6744, 0.5029, 0.6749, 0.5055, 0.1591, 0.7406, 0.1717, 0.7417, 0.1701, 0.75, 0.1529, 0.7484, 0.1501, 0.7379, 0.1591, 0.7406, 0.1529, 0.7484, 0.1382, 0.744, 0.1443, 0.734, 0.1501, 0.7379, 0.1382, 0.744, 0.1284, 0.7374, 0.142, 0.7287, 0.1443, 0.734, 0.1284, 0.7374, 0.125, 0.7296, 0.1717, 0.5083, 0.1591, 0.5094, 0.1529, 0.5016, 0.1701, 0.5, 0.1591, 0.5094, 0.1501, 0.5121, 0.1382, 0.506, 0.1529, 0.5016, 0.1501, 0.5121, 0.1443, 0.516, 0.1284, 0.5126, 0.1382, 0.506, 0.1443, 0.516, 0.142, 0.5213, 0.125, 0.5204, 0.1284, 0.5126, 0.358, 0.5213, 0.3557, 0.516, 0.3716, 0.5126, 0.375, 0.5204, 0.3557, 0.516, 0.3499, 0.5121, 0.3618, 0.506, 0.3716, 0.5126, 0.3499, 0.5121, 0.3409, 0.5094, 0.3471, 0.5016, 0.3618, 0.506, 0.3409, 0.5094, 0.3283, 0.5083, 0.3299, 0.5, 0.3471, 0.5016, 0.3283, 0.7417, 0.3409, 0.7406, 0.3471, 0.7484, 0.3299, 0.75, 0.3409, 0.7406, 0.3499, 0.7379, 0.3618, 0.744, 0.3471, 0.7484, 0.3499, 0.7379, 0.3557, 0.734, 0.3716, 0.7374, 0.3618, 0.744, 0.3557, 0.734, 0.358, 0.7287, 0.375, 0.7296, 0.3716, 0.7374, 0.142, 0.5213, 0.142, 0.7287, 0.125, 0.7296, 0.125, 0.5204, 0.3283, 0.5083, 0.1717, 0.5083, 0.1701, 0.5, 0.3299, 0.5, 0.358, 0.7287, 0.358, 0.5213, 0.375, 0.5204, 0.375, 0.7296, 0.1717, 0.7417, 0.3283, 0.7417, 0.3299, 0.75, 0.1701, 0.75, 0.1623, 0.7361, 0.1773, 0.7367, 0.1717, 0.7417, 0.1591, 0.7406, 0.154, 0.7337, 0.1623, 0.7361, 0.1591, 0.7406, 0.1501, 0.7379, 0.1489, 0.7301, 0.154, 0.7337, 0.1501, 0.7379, 0.1443, 0.734, 0.1471, 0.7209, 0.1489, 0.7301, 0.1443, 0.734, 0.142, 0.7287, 0.1773, 0.5133, 0.1623, 0.5139, 0.1591, 0.5094, 0.1717, 0.5083, 0.1623, 0.5139, 0.154, 0.5163, 0.1501, 0.5121, 0.1591, 0.5094, 0.154, 0.5163, 0.1489, 0.5199, 0.1443, 0.516, 0.1501, 0.5121, 0.1489, 0.5199, 0.1471, 0.5291, 0.142, 0.5213, 0.1443, 0.516, 0.3529, 0.5291, 0.3511, 0.5199, 0.3557, 0.516, 0.358, 0.5213, 0.3511, 0.5199, 0.346, 0.5163, 0.3499, 0.5121, 0.3557, 0.516, 0.346, 0.5163, 0.3377, 0.5139, 0.3409, 0.5094, 0.3499, 0.5121, 0.3377, 0.5139, 0.3227, 0.5133, 0.3283, 0.5083, 0.3409, 0.5094, 0.3227, 0.7367, 0.3377, 0.7361, 0.3409, 0.7406, 0.3283, 0.7417, 0.3377, 0.7361, 0.346, 0.7337, 0.3499, 0.7379, 0.3409, 0.7406, 0.346, 0.7337, 0.3511, 0.7301, 0.3557, 0.734, 0.3499, 0.7379, 0.3511, 0.7301, 0.3529, 0.7209, 0.358, 0.7287, 0.3557, 0.734, 0.1471, 0.5291, 0.1471, 0.7209, 0.142, 0.7287, 0.142, 0.5213, 0.3227, 0.5133, 0.1773, 0.5133, 0.1717, 0.5083, 0.3283, 0.5083, 0.3529, 0.7209, 0.3529, 0.5291, 0.358, 0.5213, 0.358, 0.7287, 0.1773, 0.7367, 0.3227, 0.7367, 0.3283, 0.7417, 0.1717, 0.7417, 0.1653, 0.7321, 0.1815, 0.7323, 0.1773, 0.7367, 0.1623, 0.7361, 0.1575, 0.73, 0.1653, 0.7321, 0.1623, 0.7361, 0.154, 0.7337, 0.153, 0.7263, 0.1575, 0.73, 0.154, 0.7337, 0.1489, 0.7301, 0.1515, 0.715, 0.153, 0.7263, 0.1489, 0.7301, 0.1471, 0.7209, 0.1815, 0.5177, 0.1653, 0.5179, 0.1623, 0.5139, 0.1773, 0.5133, 0.1653, 0.5179, 0.1575, 0.52, 0.154, 0.5163, 0.1623, 0.5139, 0.1575, 0.52, 0.153, 0.5237, 0.1489, 0.5199, 0.154, 0.5163, 0.153, 0.5237, 0.1515, 0.535, 0.1471, 0.5291, 0.1489, 0.5199, 0.3485, 0.535, 0.347, 0.5237, 0.3511, 0.5199, 0.3529, 0.5291, 0.347, 0.5237, 0.3425, 0.52, 0.346, 0.5163, 0.3511, 0.5199, 0.3425, 0.52, 0.3347, 0.5179, 0.3377, 0.5139, 0.346, 0.5163, 0.3347, 0.5179, 0.3185, 0.5177, 0.3227, 0.5133, 0.3377, 0.5139, 0.3185, 0.7323, 0.3347, 0.7321, 0.3377, 0.7361, 0.3227, 0.7367, 0.3347, 0.7321, 0.3425, 0.73, 0.346, 0.7337, 0.3377, 0.7361, 0.3425, 0.73, 0.347, 0.7263, 0.3511, 0.7301, 0.346, 0.7337, 0.347, 0.7263, 0.3485, 0.715, 0.3529, 0.7209, 0.3511, 0.7301, 0.1515, 0.535, 0.1515, 0.715, 0.1471, 0.7209, 0.1471, 0.5291, 0.3185, 0.5177, 0.1815, 0.5177, 0.1773, 0.5133, 0.3227, 0.5133, 0.3485, 0.715, 0.3485, 0.535, 0.3529, 0.5291, 0.3529, 0.7209, 0.1815, 0.7323, 0.3185, 0.7323, 0.3227, 0.7367, 0.1773, 0.7367, 0.1683, 0.7281, 0.185, 0.728, 0.1815, 0.7323, 0.1653, 0.7321, 0.1609, 0.7262, 0.1683, 0.7281, 0.1653, 0.7321, 0.1575, 0.73, 0.157, 0.7225, 0.1609, 0.7262, 0.1575, 0.73, 0.153, 0.7263, 0.1558, 0.7102, 0.157, 0.7225, 0.153, 0.7263, 0.1515, 0.715, 0.185, 0.522, 0.1683, 0.5219, 0.1653, 0.5179, 0.1815, 0.5177, 0.1683, 0.5219, 0.1609, 0.5238, 0.1575, 0.52, 0.1653, 0.5179, 0.1609, 0.5238, 0.157, 0.5275, 0.153, 0.5237, 0.1575, 0.52, 0.157, 0.5275, 0.1558, 0.5398, 0.1515, 0.535, 0.153, 0.5237, 0.3442, 0.5398, 0.343, 0.5275, 0.347, 0.5237, 0.3485, 0.535, 0.343, 0.5275, 0.3391, 0.5238, 0.3425, 0.52, 0.347, 0.5237, 0.3391, 0.5238, 0.3317, 0.5219, 0.3347, 0.5179, 0.3425, 0.52, 0.3317, 0.5219, 0.315, 0.522, 0.3185, 0.5177, 0.3347, 0.5179, 0.315, 0.728, 0.3317, 0.7281, 0.3347, 0.7321, 0.3185, 0.7323, 0.3317, 0.7281, 0.3391, 0.7262, 0.3425, 0.73, 0.3347, 0.7321, 0.3391, 0.7262, 0.343, 0.7225, 0.347, 0.7263, 0.3425, 0.73, 0.343, 0.7225, 0.3442, 0.7102, 0.3485, 0.715, 0.347, 0.7263, 0.1558, 0.5398, 0.1558, 0.7102, 0.1515, 0.715, 0.1515, 0.535, 0.315, 0.522, 0.185, 0.522, 0.1815, 0.5177, 0.3185, 0.5177, 0.3442, 0.7102, 0.3442, 0.5398, 0.3485, 0.535, 0.3485, 0.715, 0.185, 0.728, 0.315, 0.728, 0.3185, 0.7323, 0.1815, 0.7323, 0.1558, 0.7102, 0.1683, 0.7281, 0.157, 0.7225, 0.157, 0.5275, 0.1609, 0.5238, 0.1609, 0.5238, 0.157, 0.5275, 0.343, 0.7225, 0.3391, 0.7262, 0.3391, 0.7262, 0.343, 0.7225, 0.1558, 0.5398, 0.157, 0.5275, 0.157, 0.5275, 0.1558, 0.5398, 0.185, 0.728, 0.1683, 0.7281, 0.1683, 0.7281, 0.185, 0.728, 0.3442, 0.7102, 0.343, 0.7225, 0.343, 0.7225, 0.3442, 0.7102, 0.343, 0.5275, 0.3442, 0.5398, 0.3442, 0.5398, 0.343, 0.5275, 0.1683, 0.7281, 0.1609, 0.7262, 0.1609, 0.7262, 0.1683, 0.7281, 0.1558, 0.7102, 0.1558, 0.5398, 0.1558, 0.5398, 0.1558, 0.7102, 0.3391, 0.5238, 0.343, 0.5275, 0.343, 0.5275, 0.3391, 0.5238, 0.1609, 0.7262, 0.157, 0.7225, 0.157, 0.7225, 0.1609, 0.7262, 0.185, 0.522, 0.315, 0.522, 0.315, 0.522, 0.185, 0.522, 0.3317, 0.5219, 0.3391, 0.5238, 0.3391, 0.5238, 0.3317, 0.5219, 0.157, 0.7225, 0.1558, 0.7102, 0.1558, 0.7102, 0.157, 0.7225, 0.3442, 0.5398, 0.3442, 0.7102, 0.3442, 0.7102, 0.3442, 0.5398, 0.315, 0.522, 0.3317, 0.5219, 0.3317, 0.5219, 0.315, 0.522, 0.1683, 0.5219, 0.185, 0.522, 0.185, 0.522, 0.1683, 0.5219, 0.315, 0.728, 0.185, 0.728, 0.185, 0.728, 0.315, 0.728, 0.3317, 0.7281, 0.315, 0.728, 0.315, 0.728, 0.3317, 0.7281, 0.1609, 0.5238, 0.1683, 0.5219, 0.1683, 0.5219, 0.1609, 0.5238, 1.0, 0.5, 1.0, 1.0, 0.9375, 1.0, 0.9375, 0.5, 0.9375, 0.5, 0.9375, 1.0, 0.875, 1.0, 0.875, 0.5, 0.875, 0.5, 0.875, 1.0, 0.8125, 1.0, 0.8125, 0.5, 0.8125, 0.5, 0.8125, 1.0, 0.75, 1.0, 0.75, 0.5, 0.75, 0.5, 0.75, 1.0, 0.6875, 1.0, 0.6875, 0.5, 0.6875, 0.5, 0.6875, 1.0, 0.625, 1.0, 0.625, 0.5, 0.625, 0.5, 0.625, 1.0, 0.5625, 1.0, 0.5625, 0.5, 0.5625, 0.5, 0.5625, 1.0, 0.5, 1.0, 0.5, 0.5, 0.5, 0.5, 0.5, 1.0, 0.4375, 1.0, 0.4375, 0.5, 0.4375, 0.5, 0.4375, 1.0, 0.375, 1.0, 0.375, 0.5, 0.375, 0.5, 0.375, 1.0, 0.3125, 1.0, 0.3125, 0.5, 0.3125, 0.5, 0.3125, 1.0, 0.25, 1.0, 0.25, 0.5, 0.25, 0.5, 0.25, 1.0, 0.1875, 1.0, 0.1875, 0.5, 0.1875, 0.5, 0.1875, 1.0, 0.125, 1.0, 0.125, 0.5, 0.49, 0.25, 0.4197, 0.4197, 0.08029, 0.08029, 0.125, 0.5, 0.125, 1.0, 0.0625, 1.0, 0.0625, 0.5, 0.0625, 0.5, 0.0625, 1.0, 0.0, 1.0, 0.0, 0.5, 0.5989, 0.3126, 0.6874, 0.4011, 0.8126, 0.09886, 0.8126, 0.4011, 0.75, 0.4136, 0.75, 0.49, 0.8418, 0.4717, 0.8657, 0.3657, 0.8126, 0.4011, 0.8418, 0.4717, 0.9197, 0.4197, 0.9011, 0.3126, 0.8657, 0.3657, 0.9197, 0.4197, 0.9717, 0.3418, 0.9136, 0.25, 0.9011, 0.3126, 0.9717, 0.3418, 0.99, 0.25, 0.9011, 0.1874, 0.9136, 0.25, 0.99, 0.25, 0.9717, 0.1582, 0.8657, 0.1343, 0.9011, 0.1874, 0.9717, 0.1582, 0.9197, 0.08029, 0.8126, 0.09886, 0.8657, 0.1343, 0.9197, 0.08029, 0.8418, 0.02827, 0.75, 0.08641, 0.8126, 0.09886, 0.8418, 0.02827, 0.75, 0.01, 0.6874, 0.09886, 0.75, 0.08641, 0.75, 0.01, 0.6582, 0.02827, 0.6343, 0.1343, 0.6874, 0.09886, 0.6582, 0.02827, 0.5803, 0.08029, 0.5989, 0.1874, 0.6343, 0.1343, 0.5803, 0.08029, 0.5283, 0.1582, 0.5864, 0.25, 0.5989, 0.1874, 0.5283, 0.1582, 0.51, 0.25, 0.5989, 0.3126, 0.5864, 0.25, 0.51, 0.25, 0.5283, 0.3418, 0.6343, 0.3657, 0.5989, 0.3126, 0.5283, 0.3418, 0.5803, 0.4197, 0.6874, 0.4011, 0.6343, 0.3657, 0.5803, 0.4197, 0.6582, 0.4717, 0.75, 0.4136, 0.6874, 0.4011, 0.6582, 0.4717, 0.75, 0.49, 1.0, 0.5, 1.0, 1.0, 0.9375, 1.0, 0.9375, 0.5, 0.9375, 0.5, 0.9375, 1.0, 0.875, 1.0, 0.875, 0.5, 0.875, 0.5, 0.875, 1.0, 0.8125, 1.0, 0.8125, 0.5, 0.8125, 0.5, 0.8125, 1.0, 0.75, 1.0, 0.75, 0.5, 0.75, 0.5, 0.75, 1.0, 0.6875, 1.0, 0.6875, 0.5, 0.6875, 0.5, 0.6875, 1.0, 0.625, 1.0, 0.625, 0.5, 0.625, 0.5, 0.625, 1.0, 0.5625, 1.0, 0.5625, 0.5, 0.5625, 0.5, 0.5625, 1.0, 0.5, 1.0, 0.5, 0.5, 0.5, 0.5, 0.5, 1.0, 0.4375, 1.0, 0.4375, 0.5, 0.4375, 0.5, 0.4375, 1.0, 0.375, 1.0, 0.375, 0.5, 0.375, 0.5, 0.375, 1.0, 0.3125, 1.0, 0.3125, 0.5, 0.3125, 0.5, 0.3125, 1.0, 0.25, 1.0, 0.25, 0.5, 0.25, 0.5, 0.25, 1.0, 0.1875, 1.0, 0.1875, 0.5, 0.1875, 0.5, 0.1875, 1.0, 0.125, 1.0, 0.125, 0.5, 0.49, 0.25, 0.4197, 0.4197, 0.08029, 0.08029, 0.125, 0.5, 0.125, 1.0, 0.0625, 1.0, 0.0625, 0.5, 0.0625, 0.5, 0.0625, 1.0, 0.0, 1.0, 0.0, 0.5, 0.5989, 0.3126, 0.6874, 0.4011, 0.8126, 0.09886, 0.8126, 0.4011, 0.75, 0.4136, 0.75, 0.49, 0.8418, 0.4717, 0.8657, 0.3657, 0.8126, 0.4011, 0.8418, 0.4717, 0.9197, 0.4197, 0.9011, 0.3126, 0.8657, 0.3657, 0.9197, 0.4197, 0.9717, 0.3418, 0.9136, 0.25, 0.9011, 0.3126, 0.9717, 0.3418, 0.99, 0.25, 0.9011, 0.1874, 0.9136, 0.25, 0.99, 0.25, 0.9717, 0.1582, 0.8657, 0.1343, 0.9011, 0.1874, 0.9717, 0.1582, 0.9197, 0.08029, 0.8126, 0.09886, 0.8657, 0.1343, 0.9197, 0.08029, 0.8418, 0.02827, 0.75, 0.08641, 0.8126, 0.09886, 0.8418, 0.02827, 0.75, 0.01, 0.6874, 0.09886, 0.75, 0.08641, 0.75, 0.01, 0.6582, 0.02827, 0.6343, 0.1343, 0.6874, 0.09886, 0.6582, 0.02827, 0.5803, 0.08029, 0.5989, 0.1874, 0.6343, 0.1343, 0.5803, 0.08029, 0.5283, 0.1582, 0.5864, 0.25, 0.5989, 0.1874, 0.5283, 0.1582, 0.51, 0.25, 0.5989, 0.3126, 0.5864, 0.25, 0.51, 0.25, 0.5283, 0.3418, 0.6343, 0.3657, 0.5989, 0.3126, 0.5283, 0.3418, 0.5803, 0.4197, 0.6874, 0.4011, 0.6343, 0.3657, 0.5803, 0.4197, 0.6582, 0.4717, 0.75, 0.4136, 0.6874, 0.4011, 0.6582, 0.4717, 0.75, 0.49, 1.0, 0.5, 1.0, 1.0, 0.9375, 1.0, 0.9375, 0.5, 0.9375, 0.5, 0.9375, 1.0, 0.875, 1.0, 0.875, 0.5, 0.875, 0.5, 0.875, 1.0, 0.8125, 1.0, 0.8125, 0.5, 0.8125, 0.5, 0.8125, 1.0, 0.75, 1.0, 0.75, 0.5, 0.75, 0.5, 0.75, 1.0, 0.6875, 1.0, 0.6875, 0.5, 0.6875, 0.5, 0.6875, 1.0, 0.625, 1.0, 0.625, 0.5, 0.625, 0.5, 0.625, 1.0, 0.5625, 1.0, 0.5625, 0.5, 0.5625, 0.5, 0.5625, 1.0, 0.5, 1.0, 0.5, 0.5, 0.5, 0.5, 0.5, 1.0, 0.4375, 1.0, 0.4375, 0.5, 0.4375, 0.5, 0.4375, 1.0, 0.375, 1.0, 0.375, 0.5, 0.375, 0.5, 0.375, 1.0, 0.3125, 1.0, 0.3125, 0.5, 0.3125, 0.5, 0.3125, 1.0, 0.25, 1.0, 0.25, 0.5, 0.25, 0.5, 0.25, 1.0, 0.1875, 1.0, 0.1875, 0.5, 0.1875, 0.5, 0.1875, 1.0, 0.125, 1.0, 0.125, 0.5, 0.25, 0.01, 0.4197, 0.08029, 0.4197, 0.4197, 0.125, 0.5, 0.125, 1.0, 0.0625, 1.0, 0.0625, 0.5, 0.0625, 0.5, 0.0625, 1.0, 0.0, 1.0, 0.0, 0.5, 0.6874, 0.09886, 0.5989, 0.1874, 0.6874, 0.4011, 0.8126, 0.4011, 0.75, 0.4136, 0.75, 0.49, 0.8418, 0.4717, 0.8657, 0.3657, 0.8126, 0.4011, 0.8418, 0.4717, 0.9197, 0.4197, 0.9011, 0.3126, 0.8657, 0.3657, 0.9197, 0.4197, 0.9717, 0.3418, 0.9136, 0.25, 0.9011, 0.3126, 0.9717, 0.3418, 0.99, 0.25, 0.9011, 0.1874, 0.9136, 0.25, 0.99, 0.25, 0.9717, 0.1582, 0.8657, 0.1343, 0.9011, 0.1874, 0.9717, 0.1582, 0.9197, 0.08029, 0.8126, 0.09886, 0.8657, 0.1343, 0.9197, 0.08029, 0.8418, 0.02827, 0.75, 0.08641, 0.8126, 0.09886, 0.8418, 0.02827, 0.75, 0.01, 0.6874, 0.09886, 0.75, 0.08641, 0.75, 0.01, 0.6582, 0.02827, 0.6343, 0.1343, 0.6874, 0.09886, 0.6582, 0.02827, 0.5803, 0.08029, 0.5989, 0.1874, 0.6343, 0.1343, 0.5803, 0.08029, 0.5283, 0.1582, 0.5864, 0.25, 0.5989, 0.1874, 0.5283, 0.1582, 0.51, 0.25, 0.5989, 0.3126, 0.5864, 0.25, 0.51, 0.25, 0.5283, 0.3418, 0.6343, 0.3657, 0.5989, 0.3126, 0.5283, 0.3418, 0.5803, 0.4197, 0.6874, 0.4011, 0.6343, 0.3657, 0.5803, 0.4197, 0.6582, 0.4717, 0.75, 0.4136, 0.6874, 0.4011, 0.6582, 0.4717, 0.75, 0.49, 1.0, 0.5, 1.0, 1.0, 0.9375, 1.0, 0.9375, 0.5, 0.9375, 0.5, 0.9375, 1.0, 0.875, 1.0, 0.875, 0.5, 0.875, 0.5, 0.875, 1.0, 0.8125, 1.0, 0.8125, 0.5, 0.8125, 0.5, 0.8125, 1.0, 0.75, 1.0, 0.75, 0.5, 0.75, 0.5, 0.75, 1.0, 0.6875, 1.0, 0.6875, 0.5, 0.6875, 0.5, 0.6875, 1.0, 0.625, 1.0, 0.625, 0.5, 0.625, 0.5, 0.625, 1.0, 0.5625, 1.0, 0.5625, 0.5, 0.5625, 0.5, 0.5625, 1.0, 0.5, 1.0, 0.5, 0.5, 0.5, 0.5, 0.5, 1.0, 0.4375, 1.0, 0.4375, 0.5, 0.4375, 0.5, 0.4375, 1.0, 0.375, 1.0, 0.375, 0.5, 0.375, 0.5, 0.375, 1.0, 0.3125, 1.0, 0.3125, 0.5, 0.3125, 0.5, 0.3125, 1.0, 0.25, 1.0, 0.25, 0.5, 0.25, 0.5, 0.25, 1.0, 0.1875, 1.0, 0.1875, 0.5, 0.1875, 0.5, 0.1875, 1.0, 0.125, 1.0, 0.125, 0.5, 0.08029, 0.08029, 0.4197, 0.08029, 0.4197, 0.4197, 0.125, 0.5, 0.125, 1.0, 0.0625, 1.0, 0.0625, 0.5, 0.0625, 0.5, 0.0625, 1.0, 0.0, 1.0, 0.0, 0.5, 0.6874, 0.09886, 0.5989, 0.1874, 0.6874, 0.4011, 0.8126, 0.4011, 0.75, 0.4136, 0.75, 0.49, 0.8418, 0.4717, 0.8657, 0.3657, 0.8126, 0.4011, 0.8418, 0.4717, 0.9197, 0.4197, 0.9011, 0.3126, 0.8657, 0.3657, 0.9197, 0.4197, 0.9717, 0.3418, 0.9136, 0.25, 0.9011, 0.3126, 0.9717, 0.3418, 0.99, 0.25, 0.9011, 0.1874, 0.9136, 0.25, 0.99, 0.25, 0.9717, 0.1582, 0.8657, 0.1343, 0.9011, 0.1874, 0.9717, 0.1582, 0.9197, 0.08029, 0.8126, 0.09886, 0.8657, 0.1343, 0.9197, 0.08029, 0.8418, 0.02827, 0.75, 0.08641, 0.8126, 0.09886, 0.8418, 0.02827, 0.75, 0.01, 0.6874, 0.09886, 0.75, 0.08641, 0.75, 0.01, 0.6582, 0.02827, 0.6343, 0.1343, 0.6874, 0.09886, 0.6582, 0.02827, 0.5803, 0.08029, 0.5989, 0.1874, 0.6343, 0.1343, 0.5803, 0.08029, 0.5283, 0.1582, 0.5864, 0.25, 0.5989, 0.1874, 0.5283, 0.1582, 0.51, 0.25, 0.5989, 0.3126, 0.5864, 0.25, 0.51, 0.25, 0.5283, 0.3418, 0.6343, 0.3657, 0.5989, 0.3126, 0.5283, 0.3418, 0.5803, 0.4197, 0.6874, 0.4011, 0.6343, 0.3657, 0.5803, 0.4197, 0.6582, 0.4717, 0.75, 0.4136, 0.6874, 0.4011, 0.6582, 0.4717, 0.75, 0.49, 0.5552, 0.8274, 0.5552, 0.9226, 0.5552, 0.9226, 0.5552, 0.8274, 0.4952, 0.8029, 0.5048, 0.8029, 0.5048, 0.8029, 0.4952, 0.8029, 0.5552, 0.8274, 0.5048, 0.8029, 0.5503, 0.8053, 0.5613, 0.9478, 0.625, 0.9549, 0.375, 0.9549, 0.4387, 0.9478, 0.375, 0.9549, 0.375, 0.7951, 0.5613, 0.8022, 0.625, 0.7951, 0.625, 0.9549, 0.4387, 0.8022, 0.375, 0.7951, 0.625, 0.7951, 0.5048, 0.9471, 0.5241, 0.9471, 0.5613, 0.9478, 0.5241, 0.9471, 0.5404, 0.9471, 0.5613, 0.9478, 0.5404, 0.9471, 0.5514, 0.9471, 0.5613, 0.9478, 0.5514, 0.9471, 0.5552, 0.9471, 0.5613, 0.9478, 0.5552, 0.8274, 0.5552, 0.818, 0.5613, 0.8022, 0.5552, 0.818, 0.5552, 0.8101, 0.5613, 0.8022, 0.5552, 0.8101, 0.5552, 0.8048, 0.5613, 0.8022, 0.5552, 0.8048, 0.5552, 0.8029, 0.5613, 0.8022, 0.4448, 0.9226, 0.4448, 0.932, 0.4387, 0.9478, 0.4448, 0.932, 0.4448, 0.9399, 0.4387, 0.9478, 0.4448, 0.9399, 0.4448, 0.9452, 0.4387, 0.9478, 0.4448, 0.9452, 0.4448, 0.9471, 0.4387, 0.9478, 0.4952, 0.8029, 0.4759, 0.8029, 0.4387, 0.8022, 0.4759, 0.8029, 0.4596, 0.8029, 0.4387, 0.8022, 0.4596, 0.8029, 0.4486, 0.8029, 0.4387, 0.8022, 0.4486, 0.8029, 0.4448, 0.8029, 0.4387, 0.8022, 0.5552, 0.8274, 0.5552, 0.8274, 0.5539, 0.818, 0.5552, 0.818, 0.5552, 0.818, 0.5539, 0.818, 0.5503, 0.8053, 0.5552, 0.8029, 0.5552, 0.8029, 0.5503, 0.8053, 0.5241, 0.8035, 0.5241, 0.8029, 0.5241, 0.8029, 0.5241, 0.8035, 0.5048, 0.8029, 0.5048, 0.8029, 0.4448, 0.8274, 0.4448, 0.8274, 0.4448, 0.818, 0.4461, 0.818, 0.4461, 0.818, 0.4448, 0.818, 0.4448, 0.8029, 0.4497, 0.8053, 0.4497, 0.8053, 0.4448, 0.8029, 0.4759, 0.8029, 0.4759, 0.8035, 0.4759, 0.8035, 0.4759, 0.8029, 0.4952, 0.8029, 0.4952, 0.8029, 0.4952, 0.9471, 0.4952, 0.9471, 0.4759, 0.9471, 0.4759, 0.9465, 0.4759, 0.9465, 0.4759, 0.9471, 0.4448, 0.9471, 0.4497, 0.9447, 0.4497, 0.9447, 0.4448, 0.9471, 0.4448, 0.932, 0.4461, 0.932, 0.4461, 0.932, 0.4448, 0.932, 0.4448, 0.9226, 0.4448, 0.9226, 0.5552, 0.9226, 0.5552, 0.9226, 0.5552, 0.932, 0.5539, 0.932, 0.5539, 0.932, 0.5552, 0.932, 0.5552, 0.9471, 0.5503, 0.9447, 0.5503, 0.9447, 0.5552, 0.9471, 0.5241, 0.9471, 0.5241, 0.9465, 0.5241, 0.9465, 0.5241, 0.9471, 0.5048, 0.9471, 0.5048, 0.9471, 0.5048, 0.9471, 0.4952, 0.9471, 0.4952, 0.9471, 0.5048, 0.9471, 0.6436, 0.7287, 0.6436, 0.5213, 0.8564, 0.5213, 0.6436, 0.5213, 0.6459, 0.5159, 0.6516, 0.5121, 0.8564, 0.5213, 0.6436, 0.5213, 0.828, 0.5084, 0.6516, 0.5121, 0.6601, 0.5095, 0.6436, 0.5213, 0.6601, 0.5095, 0.672, 0.5084, 0.6436, 0.5213, 0.672, 0.5084, 0.828, 0.5084, 0.6436, 0.5213, 0.828, 0.5084, 0.8399, 0.5095, 0.8564, 0.5213, 0.8399, 0.5095, 0.8484, 0.5121, 0.8564, 0.5213, 0.8484, 0.5121, 0.8541, 0.5159, 0.8564, 0.5213, 0.8564, 0.5213, 0.8564, 0.7287, 0.6436, 0.7287, 0.8564, 0.7287, 0.8541, 0.7341, 0.8484, 0.7379, 0.6436, 0.7287, 0.8564, 0.7287, 0.672, 0.7416, 0.8484, 0.7379, 0.8399, 0.7405, 0.8564, 0.7287, 0.8399, 0.7405, 0.828, 0.7416, 0.8564, 0.7287, 0.828, 0.7416, 0.672, 0.7416, 0.8564, 0.7287, 0.672, 0.7416, 0.6601, 0.7405, 0.6436, 0.7287, 0.6601, 0.7405, 0.6516, 0.7379, 0.6436, 0.7287, 0.1558, 0.7102, 0.1558, 0.5398, 0.185, 0.522, 0.1558, 0.5398, 0.157, 0.5275, 0.1683, 0.5219, 0.157, 0.5275, 0.1609, 0.5238, 0.1683, 0.5219, 0.1683, 0.5219, 0.185, 0.522, 0.1558, 0.5398, 0.185, 0.522, 0.315, 0.522, 0.185, 0.728, 0.1558, 0.7102, 0.185, 0.522, 0.185, 0.728, 0.315, 0.522, 0.3317, 0.5219, 0.3442, 0.5398, 0.3317, 0.5219, 0.3391, 0.5238, 0.343, 0.5275, 0.3442, 0.5398, 0.3317, 0.5219, 0.343, 0.5275, 0.3442, 0.5398, 0.3442, 0.7102, 0.315, 0.728, 0.3442, 0.7102, 0.343, 0.7225, 0.3317, 0.7281, 0.3442, 0.5398, 0.315, 0.728, 0.315, 0.522, 0.343, 0.7225, 0.3391, 0.7262, 0.3317, 0.7281, 0.3317, 0.7281, 0.315, 0.728, 0.3442, 0.7102, 0.315, 0.728, 0.185, 0.728, 0.315, 0.522, 0.185, 0.728, 0.1683, 0.7281, 0.1558, 0.7102, 0.1683, 0.7281, 0.1609, 0.7262, 0.157, 0.7225, 0.4197, 0.4197, 0.3418, 0.4717, 0.08029, 0.4197, 0.3418, 0.4717, 0.25, 0.49, 0.08029, 0.4197, 0.25, 0.49, 0.1582, 0.4717, 0.08029, 0.4197, 0.08029, 0.4197, 0.02827, 0.3418, 0.01, 0.25, 0.01, 0.25, 0.02827, 0.1582, 0.08029, 0.08029, 0.08029, 0.08029, 0.1582, 0.02827, 0.25, 0.01, 0.25, 0.01, 0.3418, 0.02827, 0.08029, 0.08029, 0.3418, 0.02827, 0.4197, 0.08029, 0.08029, 0.08029, 0.4197, 0.08029, 0.4717, 0.1582, 0.49, 0.25, 0.49, 0.25, 0.4717, 0.3418, 0.4197, 0.4197, 0.08029, 0.4197, 0.01, 0.25, 0.4197, 0.4197, 0.01, 0.25, 0.08029, 0.08029, 0.4197, 0.4197, 0.4197, 0.08029, 0.49, 0.25, 0.08029, 0.08029, 0.6874, 0.4011, 0.75, 0.4136, 0.8126, 0.4011, 0.8126, 0.4011, 0.8657, 0.3657, 0.9011, 0.3126, 0.9011, 0.3126, 0.9136, 0.25, 0.9011, 0.1874, 0.9011, 0.1874, 0.8657, 0.1343, 0.8126, 0.09886, 0.8126, 0.09886, 0.75, 0.08641, 0.6874, 0.09886, 0.6874, 0.09886, 0.6343, 0.1343, 0.5989, 0.1874, 0.5989, 0.1874, 0.5864, 0.25, 0.5989, 0.3126, 0.5989, 0.3126, 0.6343, 0.3657, 0.6874, 0.4011, 0.6874, 0.4011, 0.8126, 0.4011, 0.9011, 0.3126, 0.9011, 0.3126, 0.9011, 0.1874, 0.6874, 0.4011, 0.9011, 0.1874, 0.8126, 0.09886, 0.6874, 0.4011, 0.8126, 0.09886, 0.6874, 0.09886, 0.5989, 0.1874, 0.5989, 0.1874, 0.5989, 0.3126, 0.8126, 0.09886, 0.4197, 0.4197, 0.3418, 0.4717, 0.08029, 0.4197, 0.3418, 0.4717, 0.25, 0.49, 0.08029, 0.4197, 0.25, 0.49, 0.1582, 0.4717, 0.08029, 0.4197, 0.08029, 0.4197, 0.02827, 0.3418, 0.01, 0.25, 0.01, 0.25, 0.02827, 0.1582, 0.08029, 0.08029, 0.08029, 0.08029, 0.1582, 0.02827, 0.25, 0.01, 0.25, 0.01, 0.3418, 0.02827, 0.08029, 0.08029, 0.3418, 0.02827, 0.4197, 0.08029, 0.08029, 0.08029, 0.4197, 0.08029, 0.4717, 0.1582, 0.49, 0.25, 0.49, 0.25, 0.4717, 0.3418, 0.4197, 0.4197, 0.08029, 0.4197, 0.01, 0.25, 0.4197, 0.4197, 0.01, 0.25, 0.08029, 0.08029, 0.4197, 0.4197, 0.4197, 0.08029, 0.49, 0.25, 0.08029, 0.08029, 0.6874, 0.4011, 0.75, 0.4136, 0.8126, 0.4011, 0.8126, 0.4011, 0.8657, 0.3657, 0.9011, 0.3126, 0.9011, 0.3126, 0.9136, 0.25, 0.9011, 0.1874, 0.9011, 0.1874, 0.8657, 0.1343, 0.8126, 0.09886, 0.8126, 0.09886, 0.75, 0.08641, 0.6874, 0.09886, 0.6874, 0.09886, 0.6343, 0.1343, 0.5989, 0.1874, 0.5989, 0.1874, 0.5864, 0.25, 0.5989, 0.3126, 0.5989, 0.3126, 0.6343, 0.3657, 0.6874, 0.4011, 0.6874, 0.4011, 0.8126, 0.4011, 0.9011, 0.3126, 0.9011, 0.3126, 0.9011, 0.1874, 0.6874, 0.4011, 0.9011, 0.1874, 0.8126, 0.09886, 0.6874, 0.4011, 0.8126, 0.09886, 0.6874, 0.09886, 0.5989, 0.1874, 0.5989, 0.1874, 0.5989, 0.3126, 0.8126, 0.09886, 0.4197, 0.4197, 0.3418, 0.4717, 0.08029, 0.4197, 0.3418, 0.4717, 0.25, 0.49, 0.08029, 0.4197, 0.25, 0.49, 0.1582, 0.4717, 0.08029, 0.4197, 0.08029, 0.4197, 0.02827, 0.3418, 0.01, 0.25, 0.01, 0.25, 0.02827, 0.1582, 0.08029, 0.08029, 0.08029, 0.08029, 0.1582, 0.02827, 0.25, 0.01, 0.25, 0.01, 0.3418, 0.02827, 0.4197, 0.08029, 0.4197, 0.08029, 0.4717, 0.1582, 0.49, 0.25, 0.49, 0.25, 0.4717, 0.3418, 0.4197, 0.08029, 0.4717, 0.3418, 0.4197, 0.4197, 0.4197, 0.08029, 0.08029, 0.4197, 0.01, 0.25, 0.4197, 0.4197, 0.01, 0.25, 0.08029, 0.08029, 0.4197, 0.4197, 0.08029, 0.08029, 0.25, 0.01, 0.4197, 0.4197, 0.6874, 0.4011, 0.75, 0.4136, 0.8126, 0.4011, 0.8126, 0.4011, 0.8657, 0.3657, 0.9011, 0.3126, 0.9011, 0.3126, 0.9136, 0.25, 0.9011, 0.1874, 0.9011, 0.1874, 0.8657, 0.1343, 0.9011, 0.3126, 0.8657, 0.1343, 0.8126, 0.09886, 0.9011, 0.3126, 0.8126, 0.09886, 0.75, 0.08641, 0.6874, 0.09886, 0.6874, 0.09886, 0.6343, 0.1343, 0.5989, 0.1874, 0.5989, 0.1874, 0.5864, 0.25, 0.5989, 0.3126, 0.5989, 0.3126, 0.6343, 0.3657, 0.5989, 0.1874, 0.6343, 0.3657, 0.6874, 0.4011, 0.5989, 0.1874, 0.6874, 0.4011, 0.8126, 0.4011, 0.8126, 0.09886, 0.8126, 0.4011, 0.9011, 0.3126, 0.8126, 0.09886, 0.8126, 0.09886, 0.6874, 0.09886, 0.6874, 0.4011, 0.4197, 0.4197, 0.3418, 0.4717, 0.08029, 0.4197, 0.3418, 0.4717, 0.25, 0.49, 0.08029, 0.4197, 0.25, 0.49, 0.1582, 0.4717, 0.08029, 0.4197, 0.08029, 0.4197, 0.02827, 0.3418, 0.08029, 0.08029, 0.02827, 0.3418, 0.01, 0.25, 0.08029, 0.08029, 0.01, 0.25, 0.02827, 0.1582, 0.08029, 0.08029, 0.08029, 0.08029, 0.1582, 0.02827, 0.25, 0.01, 0.25, 0.01, 0.3418, 0.02827, 0.08029, 0.08029, 0.3418, 0.02827, 0.4197, 0.08029, 0.08029, 0.08029, 0.4197, 0.08029, 0.4717, 0.1582, 0.4197, 0.4197, 0.4717, 0.1582, 0.49, 0.25, 0.4197, 0.4197, 0.49, 0.25, 0.4717, 0.3418, 0.4197, 0.4197, 0.4197, 0.4197, 0.08029, 0.4197, 0.08029, 0.08029, 0.6874, 0.4011, 0.75, 0.4136, 0.8126, 0.4011, 0.8126, 0.4011, 0.8657, 0.3657, 0.9011, 0.3126, 0.9011, 0.3126, 0.9136, 0.25, 0.9011, 0.1874, 0.9011, 0.1874, 0.8657, 0.1343, 0.9011, 0.3126, 0.8657, 0.1343, 0.8126, 0.09886, 0.9011, 0.3126, 0.8126, 0.09886, 0.75, 0.08641, 0.6874, 0.09886, 0.6874, 0.09886, 0.6343, 0.1343, 0.5989, 0.1874, 0.5989, 0.1874, 0.5864, 0.25, 0.5989, 0.3126, 0.5989, 0.3126, 0.6343, 0.3657, 0.5989, 0.1874, 0.6343, 0.3657, 0.6874, 0.4011, 0.5989, 0.1874, 0.6874, 0.4011, 0.8126, 0.4011, 0.8126, 0.09886, 0.8126, 0.4011, 0.9011, 0.3126, 0.8126, 0.09886, 0.8126, 0.09886, 0.6874, 0.09886, 0.6874, 0.4011, 0.4448, 0.9226, 0.4448, 0.8274, 0.5552, 0.8274, 0.4448, 0.8274, 0.4461, 0.818, 0.4952, 0.8029, 0.5552, 0.8274, 0.4448, 0.8274, 0.5048, 0.8029, 0.4461, 0.818, 0.4497, 0.8053, 0.4759, 0.8035, 0.4759, 0.8035, 0.4952, 0.8029, 0.4461, 0.818, 0.4952, 0.8029, 0.5048, 0.8029, 0.4448, 0.8274, 0.5048, 0.8029, 0.5241, 0.8035, 0.5503, 0.8053, 0.5503, 0.8053, 0.5539, 0.818, 0.5552, 0.8274, 0.5552, 0.8274, 0.5552, 0.9226, 0.4448, 0.9226, 0.5552, 0.9226, 0.5539, 0.932, 0.5048, 0.9471, 0.4448, 0.9226, 0.5552, 0.9226, 0.4952, 0.9471, 0.5539, 0.932, 0.5503, 0.9447, 0.5241, 0.9465, 0.5241, 0.9465, 0.5048, 0.9471, 0.5539, 0.932, 0.5048, 0.9471, 0.4952, 0.9471, 0.5552, 0.9226, 0.4952, 0.9471, 0.4759, 0.9465, 0.4497, 0.9447, 0.4497, 0.9447, 0.4461, 0.932, 0.4952, 0.9471, 0.4461, 0.932, 0.4448, 0.9226, 0.4952, 0.9471, 0.375, 0.9549, 0.4387, 0.9478, 0.5613, 0.9478, 0.4387, 0.9478, 0.4952, 0.9471, 0.5613, 0.9478, 0.4952, 0.9471, 0.5048, 0.9471, 0.5613, 0.9478, 0.375, 0.7951, 0.4387, 0.8022, 0.4387, 0.9478, 0.4387, 0.8022, 0.4448, 0.8274, 0.4387, 0.9478, 0.4448, 0.8274, 0.4448, 0.9226, 0.4387, 0.9478, 0.625, 0.9549, 0.5613, 0.9478, 0.5613, 0.8022, 0.5613, 0.9478, 0.5552, 0.9226, 0.5613, 0.8022, 0.5552, 0.9226, 0.5552, 0.8274, 0.5613, 0.8022, 0.625, 0.7951, 0.5613, 0.8022, 0.4387, 0.8022, 0.5613, 0.8022, 0.5048, 0.8029, 0.4387, 0.8022, 0.5048, 0.8029, 0.4952, 0.8029, 0.4387, 0.8022, 0.8256, 0.5029, 0.6744, 0.5029, 0.6701, 0.5, 0.8299, 0.5, 0.6749, 0.5055, 0.8251, 0.5055, 0.828, 0.5084, 0.672, 0.5084, 0.8251, 0.5055, 0.8256, 0.5029, 0.8299, 0.5, 0.828, 0.5084, 0.6744, 0.5029, 0.6749, 0.5055, 0.672, 0.5084, 0.6701, 0.5, 0.8251, 0.5055, 0.6749, 0.5055, 0.6744, 0.5029, 0.8256, 0.5029, 0.8251, 0.5055, 0.6749, 0.5055, 0.6749, 0.5055, 0.8251, 0.5055, 0.8256, 0.5029, 0.8251, 0.5055, 0.8251, 0.5055, 0.8256, 0.5029, 0.6744, 0.5029, 0.8256, 0.5029, 0.8256, 0.5029, 0.6744, 0.5029])
me_cube.materials.append(mat_phonemat)
me_cube.materials.append(mat_phonescreen)
me_cube.update()

# ---- objects
ob_phone = bpy.data.objects.new('Phone', me_cube)

# ---- transforms, parenting, visibility, modifiers, constraints
ob_phone.location = (0.0, 0.0, 0.0)
_m = ob_phone.modifiers.new('Auto Smooth', 'NODES')
_m.node_group = ng_auto_smooth
_gi = [s.identifier for s in ng_auto_smooth.interface.items_tree if s.item_type == 'SOCKET' and s.in_out == 'INPUT']
_m[_gi[1]] = 0.5236  # Angle

# ---- collection membership
col_collection.objects.link(ob_phone)

# ---- scene / render settings (as saved in the file)
scene.frame_start = 1; scene.frame_end = 250; scene.frame_set(1)
scene.render.engine = 'CYCLES'
scene.render.image_settings.file_format = 'FFMPEG'
scene.render.image_settings.color_mode = 'RGB'
scene.cycles.samples = 24
scene.cycles.sampling_pattern = 'TABULATED_SOBOL'
scene.view_settings.view_transform = 'Filmic'
bpy.context.view_layer.update()

# ---- added for rendering (the .blend has no active camera and no usable light): camera, sun
cam_auto = bpy.data.cameras.new('AutoCamera')
cam_auto.lens = 50.0
cam_auto.sensor_width = 36.0
cam_auto.clip_end = 1000.0
ob_auto_camera = bpy.data.objects.new('AutoCamera', cam_auto)
scene.collection.objects.link(ob_auto_camera)
ob_auto_camera.location = (4.54666, -5.45599, 3.60774)
ob_auto_camera.rotation_euler = (1.09748, -7.21219e-08, 0.694738)
scene.camera = ob_auto_camera
light_auto_sun = bpy.data.lights.new('AutoSun', 'SUN')
light_auto_sun.energy = 3.0
light_auto_sun.angle = 0.0523599
ob_auto_sun = bpy.data.objects.new('AutoSun', light_auto_sun)
scene.collection.objects.link(ob_auto_sun)
ob_auto_sun.rotation_euler = (0.872665, 0.174533, 0.523599)
bpy.context.view_layer.update()
